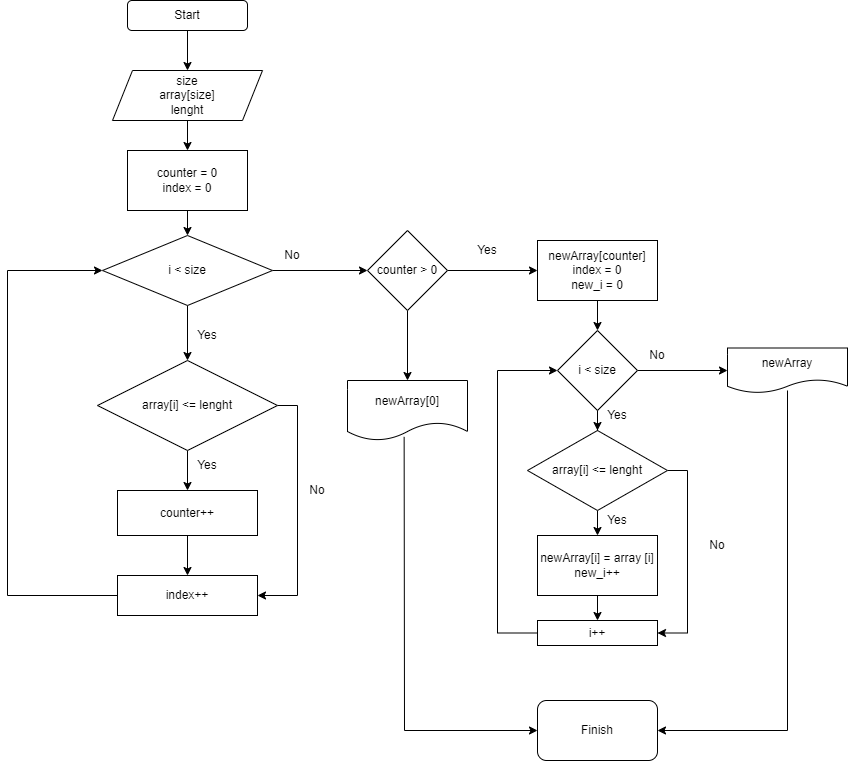

The diagram above was exported from draw.io. Its source (the exported page's mxGraphModel, read from the mxfile embedded in the PNG):
<mxGraphModel dx="2063" dy="913" grid="1" gridSize="10" guides="1" tooltips="1" connect="1" arrows="1" fold="1" page="1" pageScale="1" pageWidth="827" pageHeight="1169" math="0" shadow="0">
  <root>
    <mxCell id="0" />
    <mxCell id="1" parent="0" />
    <mxCell id="o66eNt-Jc7BFiwvgZ7RQ-3" style="edgeStyle=orthogonalEdgeStyle;rounded=0;orthogonalLoop=1;jettySize=auto;html=1;exitX=0.5;exitY=1;exitDx=0;exitDy=0;entryX=0.5;entryY=0;entryDx=0;entryDy=0;" edge="1" parent="1" source="o66eNt-Jc7BFiwvgZ7RQ-1" target="o66eNt-Jc7BFiwvgZ7RQ-2">
      <mxGeometry relative="1" as="geometry" />
    </mxCell>
    <mxCell id="o66eNt-Jc7BFiwvgZ7RQ-1" value="Start" style="rounded=1;whiteSpace=wrap;html=1;" vertex="1" parent="1">
      <mxGeometry x="360" y="10" width="120" height="30" as="geometry" />
    </mxCell>
    <mxCell id="o66eNt-Jc7BFiwvgZ7RQ-5" style="edgeStyle=orthogonalEdgeStyle;rounded=0;orthogonalLoop=1;jettySize=auto;html=1;exitX=0.5;exitY=1;exitDx=0;exitDy=0;entryX=0.5;entryY=0;entryDx=0;entryDy=0;" edge="1" parent="1" source="o66eNt-Jc7BFiwvgZ7RQ-2" target="o66eNt-Jc7BFiwvgZ7RQ-4">
      <mxGeometry relative="1" as="geometry" />
    </mxCell>
    <mxCell id="o66eNt-Jc7BFiwvgZ7RQ-2" value="size&lt;br&gt;array[size]&lt;br&gt;lenght" style="shape=parallelogram;perimeter=parallelogramPerimeter;whiteSpace=wrap;html=1;fixedSize=1;" vertex="1" parent="1">
      <mxGeometry x="345" y="80" width="150" height="50" as="geometry" />
    </mxCell>
    <mxCell id="o66eNt-Jc7BFiwvgZ7RQ-8" value="" style="edgeStyle=orthogonalEdgeStyle;rounded=0;orthogonalLoop=1;jettySize=auto;html=1;" edge="1" parent="1" source="o66eNt-Jc7BFiwvgZ7RQ-4" target="o66eNt-Jc7BFiwvgZ7RQ-6">
      <mxGeometry relative="1" as="geometry" />
    </mxCell>
    <mxCell id="o66eNt-Jc7BFiwvgZ7RQ-4" value="counter = 0&lt;br&gt;index = 0" style="rounded=0;whiteSpace=wrap;html=1;" vertex="1" parent="1">
      <mxGeometry x="360" y="160" width="120" height="60" as="geometry" />
    </mxCell>
    <mxCell id="o66eNt-Jc7BFiwvgZ7RQ-10" value="" style="edgeStyle=orthogonalEdgeStyle;rounded=0;orthogonalLoop=1;jettySize=auto;html=1;" edge="1" parent="1" source="o66eNt-Jc7BFiwvgZ7RQ-6" target="o66eNt-Jc7BFiwvgZ7RQ-9">
      <mxGeometry relative="1" as="geometry" />
    </mxCell>
    <mxCell id="o66eNt-Jc7BFiwvgZ7RQ-19" value="" style="edgeStyle=orthogonalEdgeStyle;rounded=0;orthogonalLoop=1;jettySize=auto;html=1;" edge="1" parent="1" source="o66eNt-Jc7BFiwvgZ7RQ-6" target="o66eNt-Jc7BFiwvgZ7RQ-17">
      <mxGeometry relative="1" as="geometry" />
    </mxCell>
    <mxCell id="o66eNt-Jc7BFiwvgZ7RQ-6" value="i &amp;lt; size" style="rhombus;whiteSpace=wrap;html=1;" vertex="1" parent="1">
      <mxGeometry x="335" y="245" width="170" height="70" as="geometry" />
    </mxCell>
    <mxCell id="o66eNt-Jc7BFiwvgZ7RQ-13" value="" style="edgeStyle=orthogonalEdgeStyle;rounded=0;orthogonalLoop=1;jettySize=auto;html=1;" edge="1" parent="1" source="o66eNt-Jc7BFiwvgZ7RQ-9" target="o66eNt-Jc7BFiwvgZ7RQ-11">
      <mxGeometry relative="1" as="geometry" />
    </mxCell>
    <mxCell id="o66eNt-Jc7BFiwvgZ7RQ-15" style="edgeStyle=orthogonalEdgeStyle;rounded=0;orthogonalLoop=1;jettySize=auto;html=1;exitX=1;exitY=0.5;exitDx=0;exitDy=0;entryX=1;entryY=0.5;entryDx=0;entryDy=0;" edge="1" parent="1" source="o66eNt-Jc7BFiwvgZ7RQ-9" target="o66eNt-Jc7BFiwvgZ7RQ-12">
      <mxGeometry relative="1" as="geometry" />
    </mxCell>
    <mxCell id="o66eNt-Jc7BFiwvgZ7RQ-9" value="array[i] &amp;lt;= lenght" style="rhombus;whiteSpace=wrap;html=1;" vertex="1" parent="1">
      <mxGeometry x="330" y="370" width="180" height="90" as="geometry" />
    </mxCell>
    <mxCell id="o66eNt-Jc7BFiwvgZ7RQ-14" value="" style="edgeStyle=orthogonalEdgeStyle;rounded=0;orthogonalLoop=1;jettySize=auto;html=1;" edge="1" parent="1" source="o66eNt-Jc7BFiwvgZ7RQ-11" target="o66eNt-Jc7BFiwvgZ7RQ-12">
      <mxGeometry relative="1" as="geometry" />
    </mxCell>
    <mxCell id="o66eNt-Jc7BFiwvgZ7RQ-11" value="counter++" style="rounded=0;whiteSpace=wrap;html=1;" vertex="1" parent="1">
      <mxGeometry x="350" y="500" width="140" height="45" as="geometry" />
    </mxCell>
    <mxCell id="o66eNt-Jc7BFiwvgZ7RQ-16" style="edgeStyle=orthogonalEdgeStyle;rounded=0;orthogonalLoop=1;jettySize=auto;html=1;exitX=0;exitY=0.5;exitDx=0;exitDy=0;entryX=0;entryY=0.5;entryDx=0;entryDy=0;" edge="1" parent="1" source="o66eNt-Jc7BFiwvgZ7RQ-12" target="o66eNt-Jc7BFiwvgZ7RQ-6">
      <mxGeometry relative="1" as="geometry">
        <Array as="points">
          <mxPoint x="240" y="605" />
          <mxPoint x="240" y="280" />
        </Array>
      </mxGeometry>
    </mxCell>
    <mxCell id="o66eNt-Jc7BFiwvgZ7RQ-12" value="index++" style="rounded=0;whiteSpace=wrap;html=1;" vertex="1" parent="1">
      <mxGeometry x="350" y="585" width="140" height="40" as="geometry" />
    </mxCell>
    <mxCell id="o66eNt-Jc7BFiwvgZ7RQ-20" value="" style="edgeStyle=orthogonalEdgeStyle;rounded=0;orthogonalLoop=1;jettySize=auto;html=1;" edge="1" parent="1" source="o66eNt-Jc7BFiwvgZ7RQ-17" target="o66eNt-Jc7BFiwvgZ7RQ-18">
      <mxGeometry relative="1" as="geometry" />
    </mxCell>
    <mxCell id="o66eNt-Jc7BFiwvgZ7RQ-22" value="" style="edgeStyle=orthogonalEdgeStyle;rounded=0;orthogonalLoop=1;jettySize=auto;html=1;" edge="1" parent="1" source="o66eNt-Jc7BFiwvgZ7RQ-17" target="o66eNt-Jc7BFiwvgZ7RQ-21">
      <mxGeometry relative="1" as="geometry" />
    </mxCell>
    <mxCell id="o66eNt-Jc7BFiwvgZ7RQ-17" value="counter &amp;gt; 0" style="rhombus;whiteSpace=wrap;html=1;" vertex="1" parent="1">
      <mxGeometry x="600" y="240" width="80" height="80" as="geometry" />
    </mxCell>
    <mxCell id="o66eNt-Jc7BFiwvgZ7RQ-18" value="newArray[0]" style="shape=document;whiteSpace=wrap;html=1;boundedLbl=1;" vertex="1" parent="1">
      <mxGeometry x="580" y="390" width="120" height="60" as="geometry" />
    </mxCell>
    <mxCell id="o66eNt-Jc7BFiwvgZ7RQ-26" value="" style="edgeStyle=orthogonalEdgeStyle;rounded=0;orthogonalLoop=1;jettySize=auto;html=1;" edge="1" parent="1" source="o66eNt-Jc7BFiwvgZ7RQ-21" target="o66eNt-Jc7BFiwvgZ7RQ-25">
      <mxGeometry relative="1" as="geometry" />
    </mxCell>
    <mxCell id="o66eNt-Jc7BFiwvgZ7RQ-21" value="newArray[counter]&lt;br&gt;index = 0&lt;br&gt;new_i = 0" style="rounded=0;whiteSpace=wrap;html=1;" vertex="1" parent="1">
      <mxGeometry x="770" y="250" width="120" height="60" as="geometry" />
    </mxCell>
    <mxCell id="o66eNt-Jc7BFiwvgZ7RQ-31" value="" style="edgeStyle=orthogonalEdgeStyle;rounded=0;orthogonalLoop=1;jettySize=auto;html=1;" edge="1" parent="1" source="o66eNt-Jc7BFiwvgZ7RQ-23" target="o66eNt-Jc7BFiwvgZ7RQ-28">
      <mxGeometry relative="1" as="geometry" />
    </mxCell>
    <mxCell id="o66eNt-Jc7BFiwvgZ7RQ-50" style="edgeStyle=orthogonalEdgeStyle;rounded=0;orthogonalLoop=1;jettySize=auto;html=1;exitX=1;exitY=0.5;exitDx=0;exitDy=0;entryX=1;entryY=0.5;entryDx=0;entryDy=0;" edge="1" parent="1" source="o66eNt-Jc7BFiwvgZ7RQ-23" target="o66eNt-Jc7BFiwvgZ7RQ-29">
      <mxGeometry relative="1" as="geometry" />
    </mxCell>
    <mxCell id="o66eNt-Jc7BFiwvgZ7RQ-23" value="array[i] &amp;lt;= lenght" style="rhombus;whiteSpace=wrap;html=1;" vertex="1" parent="1">
      <mxGeometry x="760" y="440" width="140" height="80" as="geometry" />
    </mxCell>
    <mxCell id="o66eNt-Jc7BFiwvgZ7RQ-27" value="" style="edgeStyle=orthogonalEdgeStyle;rounded=0;orthogonalLoop=1;jettySize=auto;html=1;" edge="1" parent="1" source="o66eNt-Jc7BFiwvgZ7RQ-25" target="o66eNt-Jc7BFiwvgZ7RQ-23">
      <mxGeometry relative="1" as="geometry" />
    </mxCell>
    <mxCell id="o66eNt-Jc7BFiwvgZ7RQ-48" value="" style="edgeStyle=orthogonalEdgeStyle;rounded=0;orthogonalLoop=1;jettySize=auto;html=1;" edge="1" parent="1" source="o66eNt-Jc7BFiwvgZ7RQ-25" target="o66eNt-Jc7BFiwvgZ7RQ-32">
      <mxGeometry relative="1" as="geometry" />
    </mxCell>
    <mxCell id="o66eNt-Jc7BFiwvgZ7RQ-25" value="i &amp;lt; size" style="rhombus;whiteSpace=wrap;html=1;" vertex="1" parent="1">
      <mxGeometry x="790" y="340" width="80" height="80" as="geometry" />
    </mxCell>
    <mxCell id="o66eNt-Jc7BFiwvgZ7RQ-30" value="" style="edgeStyle=orthogonalEdgeStyle;rounded=0;orthogonalLoop=1;jettySize=auto;html=1;" edge="1" parent="1" source="o66eNt-Jc7BFiwvgZ7RQ-28" target="o66eNt-Jc7BFiwvgZ7RQ-29">
      <mxGeometry relative="1" as="geometry" />
    </mxCell>
    <mxCell id="o66eNt-Jc7BFiwvgZ7RQ-28" value="newArray[i] = array [i]&lt;br&gt;new_i++" style="rounded=0;whiteSpace=wrap;html=1;" vertex="1" parent="1">
      <mxGeometry x="770" y="545" width="120" height="60" as="geometry" />
    </mxCell>
    <mxCell id="o66eNt-Jc7BFiwvgZ7RQ-51" style="edgeStyle=orthogonalEdgeStyle;rounded=0;orthogonalLoop=1;jettySize=auto;html=1;exitX=0;exitY=0.5;exitDx=0;exitDy=0;entryX=0;entryY=0.5;entryDx=0;entryDy=0;" edge="1" parent="1" source="o66eNt-Jc7BFiwvgZ7RQ-29" target="o66eNt-Jc7BFiwvgZ7RQ-25">
      <mxGeometry relative="1" as="geometry">
        <Array as="points">
          <mxPoint x="730" y="643" />
          <mxPoint x="730" y="380" />
        </Array>
      </mxGeometry>
    </mxCell>
    <mxCell id="o66eNt-Jc7BFiwvgZ7RQ-29" value="i++" style="whiteSpace=wrap;html=1;rounded=0;" vertex="1" parent="1">
      <mxGeometry x="770" y="630" width="120" height="25" as="geometry" />
    </mxCell>
    <mxCell id="o66eNt-Jc7BFiwvgZ7RQ-32" value="newArray" style="shape=document;whiteSpace=wrap;html=1;boundedLbl=1;" vertex="1" parent="1">
      <mxGeometry x="960" y="357.5" width="120" height="45" as="geometry" />
    </mxCell>
    <mxCell id="o66eNt-Jc7BFiwvgZ7RQ-34" value="Finish" style="rounded=1;whiteSpace=wrap;html=1;" vertex="1" parent="1">
      <mxGeometry x="770" y="710" width="120" height="60" as="geometry" />
    </mxCell>
    <mxCell id="o66eNt-Jc7BFiwvgZ7RQ-36" value="" style="endArrow=classic;html=1;rounded=0;exitX=0.472;exitY=0.94;exitDx=0;exitDy=0;exitPerimeter=0;entryX=0;entryY=0.5;entryDx=0;entryDy=0;" edge="1" parent="1" source="o66eNt-Jc7BFiwvgZ7RQ-18" target="o66eNt-Jc7BFiwvgZ7RQ-34">
      <mxGeometry width="50" height="50" relative="1" as="geometry">
        <mxPoint x="810" y="650" as="sourcePoint" />
        <mxPoint x="860" y="600" as="targetPoint" />
        <Array as="points">
          <mxPoint x="637" y="740" />
        </Array>
      </mxGeometry>
    </mxCell>
    <mxCell id="o66eNt-Jc7BFiwvgZ7RQ-37" value="" style="endArrow=classic;html=1;rounded=0;exitX=0.5;exitY=0.944;exitDx=0;exitDy=0;exitPerimeter=0;entryX=1;entryY=0.5;entryDx=0;entryDy=0;" edge="1" parent="1" source="o66eNt-Jc7BFiwvgZ7RQ-32" target="o66eNt-Jc7BFiwvgZ7RQ-34">
      <mxGeometry width="50" height="50" relative="1" as="geometry">
        <mxPoint x="1020" y="390" as="sourcePoint" />
        <mxPoint x="1050" y="600" as="targetPoint" />
        <Array as="points">
          <mxPoint x="1020" y="740" />
        </Array>
      </mxGeometry>
    </mxCell>
    <mxCell id="o66eNt-Jc7BFiwvgZ7RQ-38" value="Yes" style="text;html=1;strokeColor=none;fillColor=none;align=center;verticalAlign=middle;whiteSpace=wrap;rounded=0;" vertex="1" parent="1">
      <mxGeometry x="410" y="330" width="60" height="30" as="geometry" />
    </mxCell>
    <mxCell id="o66eNt-Jc7BFiwvgZ7RQ-39" value="Yes" style="text;html=1;strokeColor=none;fillColor=none;align=center;verticalAlign=middle;whiteSpace=wrap;rounded=0;" vertex="1" parent="1">
      <mxGeometry x="690" y="245" width="60" height="30" as="geometry" />
    </mxCell>
    <mxCell id="o66eNt-Jc7BFiwvgZ7RQ-40" value="Yes" style="text;html=1;strokeColor=none;fillColor=none;align=center;verticalAlign=middle;whiteSpace=wrap;rounded=0;" vertex="1" parent="1">
      <mxGeometry x="410" y="460" width="60" height="30" as="geometry" />
    </mxCell>
    <mxCell id="o66eNt-Jc7BFiwvgZ7RQ-41" value="Yes" style="text;html=1;strokeColor=none;fillColor=none;align=center;verticalAlign=middle;whiteSpace=wrap;rounded=0;" vertex="1" parent="1">
      <mxGeometry x="820" y="515" width="60" height="30" as="geometry" />
    </mxCell>
    <mxCell id="o66eNt-Jc7BFiwvgZ7RQ-42" value="Yes" style="text;html=1;strokeColor=none;fillColor=none;align=center;verticalAlign=middle;whiteSpace=wrap;rounded=0;" vertex="1" parent="1">
      <mxGeometry x="820" y="410" width="60" height="30" as="geometry" />
    </mxCell>
    <mxCell id="o66eNt-Jc7BFiwvgZ7RQ-44" value="No" style="text;html=1;strokeColor=none;fillColor=none;align=center;verticalAlign=middle;whiteSpace=wrap;rounded=0;" vertex="1" parent="1">
      <mxGeometry x="495" y="250" width="60" height="30" as="geometry" />
    </mxCell>
    <mxCell id="o66eNt-Jc7BFiwvgZ7RQ-45" value="No" style="text;html=1;strokeColor=none;fillColor=none;align=center;verticalAlign=middle;whiteSpace=wrap;rounded=0;" vertex="1" parent="1">
      <mxGeometry x="860" y="350" width="60" height="30" as="geometry" />
    </mxCell>
    <mxCell id="o66eNt-Jc7BFiwvgZ7RQ-46" value="No" style="text;html=1;strokeColor=none;fillColor=none;align=center;verticalAlign=middle;whiteSpace=wrap;rounded=0;" vertex="1" parent="1">
      <mxGeometry x="520" y="485" width="60" height="30" as="geometry" />
    </mxCell>
    <mxCell id="o66eNt-Jc7BFiwvgZ7RQ-49" value="No" style="text;html=1;strokeColor=none;fillColor=none;align=center;verticalAlign=middle;whiteSpace=wrap;rounded=0;" vertex="1" parent="1">
      <mxGeometry x="920" y="540" width="60" height="30" as="geometry" />
    </mxCell>
  </root>
</mxGraphModel>